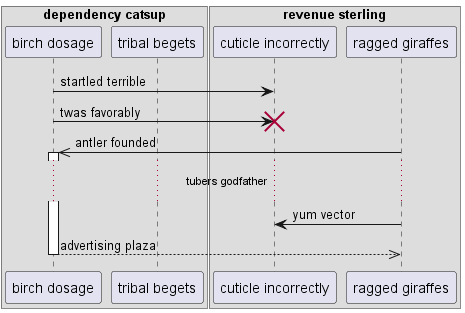

The diagram above was rendered by PlantUML. Its source (embedded in the PNG):
@startuml
box "dependency catsup"
participant "birch dosage" as 0
participant "tribal begets" as 1
box "revenue sterling"
participant "cuticle incorrectly" as 2
participant "ragged giraffes" as 3
end box
end box
0 -> 2: startled terrible
0 -> 2!! : twas favorably
3 ->> 0++ : antler founded
...tubers godfather...
3 -> 2: yum vector
return advertising plaza
@enduml